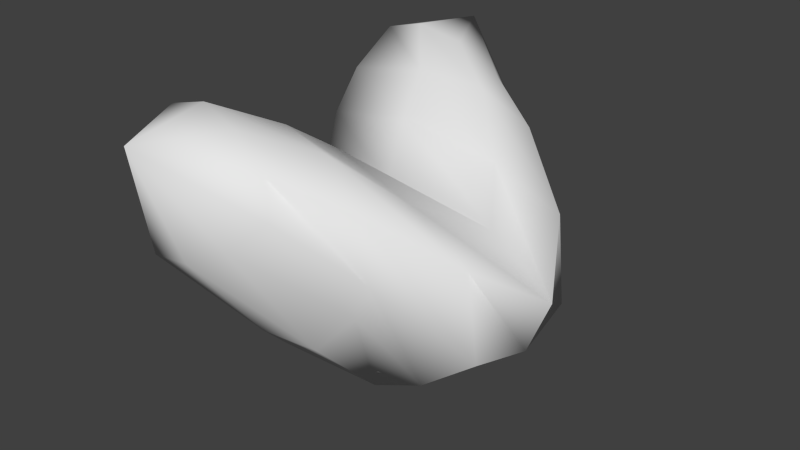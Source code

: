 # Source: test_fly.blend  (saved by Blender 2.75.0; exported with 4.5.12 LTS)
import bpy
from mathutils import Matrix  # noqa: F401  (used for matrix-valued properties, if any)

bpy.ops.wm.read_factory_settings(use_empty=True)
scene = bpy.context.scene
scene.name = 'Scene'

# ---- collections
col_collection_1 = bpy.data.collections.new('Collection 1'); scene.collection.children.link(col_collection_1)

# ---- world
world_world = bpy.data.worlds.new('World'); scene.world = world_world
world_world.color = (0.05088, 0.05088, 0.05088)
world_world.use_sun_shadow = False
world_world.sun_shadow_jitter_overblur = 0.0
world_world.cycles.sampling_method = 'MANUAL'
world_world.cycles.sample_map_resolution = 256

# ---- meshes
me_circle_001 = bpy.data.meshes.new('Circle.001')
me_circle_001.from_pydata([(-0.1237, 1.309e-07, -1.443), (-1.208, 1.919e-07, -1.769), (-3.217, 2.633e-07, -1.955), (-4.65, 1.876e-07, -1.16), (-4.323, 8.361e-08, -0.1064), (-3.455, 3.844e-08, 0.4094), (-1.836, -1.159e-07, 1.304), (0.3383, -1.257e-07, 1.047), (1.538, -3.473e-08, 0.1531), (1.104, 7.214e-08, -0.9079), (-0.09865, -1.215, -1.476), (-1.102, -1.215, -1.919), (-3.217, -1.215, -1.955), (-4.207, -1.215, -1.107), (-3.96, -1.215, -0.07098), (-4.108, -1.215, 1.6), (-2.171, -0.859, 2.066), (-0.4138, -1.078, 1.649), (0.8133, -1.262, 0.9985), (1.001, -1.215, -0.6112), (-0.5876, -2.205, 0.08548), (-1.193, -2.498, -0.6073), (-2.405, -2.498, -0.7198), (-3.843, -2.046, 0.8978), (-2.069, -3.463, 1.242), (-4.028, -1.712, 2.35), (-2.483, -1.674, 2.645), (-1.333, -1.931, 2.515), (-0.5014, -2.237, 1.89), (-0.3579, -2.205, 0.7519), (-2.783, -3.641, 0.8808), (-3.48, -3.668, 0.8216), (-3.951, -3.096, 1.874), (-4.004, -2.644, 2.917), (-3.267, -2.626, 3.115), (-2.439, -2.762, 2.9), (-1.685, -2.904, 2.39), (-1.453, -3.13, 1.797), (-3.189, -4.215, 2.916)], [], [(0, 9, 19, 10), (7, 6, 16, 17), (4, 3, 13, 14), (1, 0, 10, 11), (8, 7, 17, 18), (5, 4, 14, 15), (2, 1, 11, 12), (9, 8, 18, 19), (6, 5, 15, 16), (3, 2, 12, 13), (17, 16, 26, 27), (21, 20, 24, 30), (11, 10, 20, 21), (18, 17, 27, 28), (25, 23, 32, 33), (12, 11, 21, 22), (19, 18, 28, 29), (16, 15, 25, 26), (13, 12, 22, 23), (10, 19, 29, 20), (14, 13, 23), (15, 14, 23, 25), (28, 27, 35, 36), (22, 21, 30, 31), (29, 28, 36, 37), (26, 25, 33, 34), (23, 22, 31, 32), (20, 29, 37, 24), (27, 26, 34, 35), (30, 24, 38), (32, 31, 38), (33, 32, 38), (36, 35, 38), (31, 30, 38), (37, 36, 38), (34, 33, 38), (24, 37, 38), (35, 34, 38)])
me_circle_001.polygons.foreach_set('use_smooth', [True] * 38)
_uv = me_circle_001.uv_layers.new(name='UVMap')
_uv.uv.foreach_set('vector', [0.5331, 0.2295, 0.5923, 0.3457, 0.4883, 0.3841, 0.4452, 0.2899, 0.5158, 0.5949, 0.3694, 0.7504, 0.2785, 0.6943, 0.3825, 0.5856, 0.07527, 0.02634, 0.1728, 7.722e-05, 0.1809, 0.1074, 0.09734, 0.1396, 0.463, 0.145, 0.5331, 0.2295, 0.4452, 0.2899, 0.394, 0.2243, 0.5965, 0.4657, 0.5158, 0.5949, 0.3825, 0.5856, 0.449, 0.4959, 0.2668, 0.899, 0.2419, 0.9999, 0.1276, 0.9366, 0.1466, 0.7843, 0.313, 0.04245, 0.463, 0.145, 0.394, 0.2243, 0.2747, 0.1326, 0.5923, 0.3457, 0.5965, 0.4657, 0.449, 0.4959, 0.4883, 0.3841, 0.3694, 0.7504, 0.2668, 0.899, 0.1466, 0.7843, 0.2785, 0.6943, 0.1728, 7.722e-05, 0.313, 0.04245, 0.2747, 0.1326, 0.1809, 0.1074, 0.3825, 0.5856, 0.2785, 0.6943, 0.2094, 0.6509, 0.2641, 0.5858, 0.3113, 0.3288, 0.3457, 0.391, 0.1851, 0.4363, 0.1439, 0.3928, 0.394, 0.2243, 0.4452, 0.2899, 0.3457, 0.391, 0.3113, 0.3288, 0.449, 0.4959, 0.3825, 0.5856, 0.2641, 0.5858, 0.3114, 0.5236, 0.1213, 0.7207, 0.05542, 0.8288, 7.722e-05, 0.6948, 0.08619, 0.6588, 0.2747, 0.1326, 0.394, 0.2243, 0.3113, 0.3288, 0.2362, 0.274, 0.4883, 0.3841, 0.449, 0.4959, 0.3114, 0.5236, 0.3452, 0.4446, 0.2785, 0.6943, 0.1466, 0.7843, 0.1213, 0.7207, 0.2094, 0.6509, 0.1809, 0.1074, 0.2747, 0.1326, 0.2362, 0.274, 0.0453, 0.245, 0.4452, 0.2899, 0.4883, 0.3841, 0.3452, 0.4446, 0.3457, 0.391, 0.09734, 0.1396, 0.1809, 0.1074, 0.0453, 0.245, 0.1466, 0.7843, 0.1276, 0.9366, 0.05542, 0.8288, 0.1213, 0.7207, 0.3114, 0.5236, 0.2641, 0.5858, 0.1623, 0.5862, 0.2068, 0.5371, 0.2362, 0.274, 0.3113, 0.3288, 0.1439, 0.3928, 0.1013, 0.3673, 0.3452, 0.4446, 0.3114, 0.5236, 0.2068, 0.5371, 0.2223, 0.4896, 0.2094, 0.6509, 0.1213, 0.7207, 0.08619, 0.6588, 0.1231, 0.6281, 0.0453, 0.245, 0.2362, 0.274, 0.1013, 0.3673, 7.727e-05, 0.3759, 0.3457, 0.391, 0.3452, 0.4446, 0.2223, 0.4896, 0.1851, 0.4363, 0.2641, 0.5858, 0.2094, 0.6509, 0.1231, 0.6281, 0.1623, 0.5862, 0.1439, 0.3928, 0.1851, 0.4363, 0.03897, 0.5315, 7.727e-05, 0.3759, 0.1013, 0.3673, 0.03897, 0.5315, 0.08619, 0.6588, 7.722e-05, 0.6948, 0.03897, 0.5315, 0.2068, 0.5371, 0.1623, 0.5862, 0.03897, 0.5315, 0.1013, 0.3673, 0.1439, 0.3928, 0.03897, 0.5315, 0.2223, 0.4896, 0.2068, 0.5371, 0.03897, 0.5315, 0.1231, 0.6281, 0.08619, 0.6588, 0.03897, 0.5315, 0.1851, 0.4363, 0.2223, 0.4896, 0.03897, 0.5315, 0.1623, 0.5862, 0.1231, 0.6281, 0.03897, 0.5315])
me_circle_001.use_remesh_preserve_volume = False
me_circle_001.use_remesh_preserve_attributes = False
me_circle_001.use_mirror_vertex_groups = False
me_circle_001.update()
me_cube_000 = bpy.data.meshes.new('Cube.000')
me_cube_000.from_pydata([(-2.099, -1.118, 0.8191), (-2.1, -1.079, 0.892), (-2.754, -2.124, 1.336), (-2.755, -2.085, 1.409), (-1.11, -1.846, 1.214), (-1.111, -1.808, 1.287), (-1.765, -2.853, 1.731), (-1.766, -2.814, 1.804), (-3.599, -2.744, 1.723), (-3.599, -2.767, 1.68), (-3.269, -3.348, 2.043), (-3.269, -3.37, 2.0), (-1.064, -0.67, 0.6254), (-1.064, -0.6533, 0.6573), (-0.6316, -0.9724, 0.8301), (-0.6311, -0.989, 0.7982), (-0.6038, -0.181, 0.376), (-0.6042, -0.1643, 0.4079), (-0.1714, -0.4833, 0.5807), (-0.171, -0.5, 0.5487), (-1.737, -0.6151, 0.3175), (-1.746, -0.5886, 0.3687), (-2.477, -1.153, 0.4681), (-2.486, -1.127, 0.5194), (-1.337, -1.315, 0.7498), (-1.346, -1.289, 0.801), (-2.076, -1.854, 0.9004), (-2.085, -1.827, 0.9516), (-3.232, -1.392, 0.5133), (-3.227, -1.407, 0.4832), (-3.213, -1.868, 0.7634), (-3.207, -1.883, 0.7333), (-0.9377, -0.5332, 0.4324), (-0.9416, -0.5216, 0.4548), (-0.7663, -0.8281, 0.644), (-0.7625, -0.8397, 0.6216), (-0.4875, -0.3016, 0.3905), (-0.4913, -0.29, 0.4129), (-0.3161, -0.5965, 0.6021), (-0.3122, -0.6081, 0.5797)], [], [(1, 0, 2, 3), (6, 11, 9, 2), (7, 6, 4, 5), (5, 14, 13, 1), (0, 4, 6, 2), (5, 1, 3, 7), (8, 9, 11, 10), (3, 8, 10, 7), (2, 9, 8, 3), (7, 10, 11, 6), (12, 16, 19, 15), (4, 15, 14, 5), (1, 13, 12, 0), (0, 12, 15, 4), (18, 19, 16, 17), (15, 19, 18, 14), (14, 18, 17, 13), (13, 17, 16, 12), (21, 20, 22, 23), (26, 31, 29, 22), (27, 26, 24, 25), (25, 34, 33, 21), (20, 24, 26, 22), (25, 21, 23, 27), (28, 29, 31, 30), (23, 28, 30, 27), (22, 29, 28, 23), (27, 30, 31, 26), (32, 36, 39, 35), (24, 35, 34, 25), (21, 33, 32, 20), (20, 32, 35, 24), (38, 39, 36, 37), (35, 39, 38, 34), (34, 38, 37, 33), (33, 37, 36, 32)])
me_cube_000.polygons.foreach_set('use_smooth', [True] * 36)
me_cube_000.use_remesh_preserve_volume = False
me_cube_000.use_remesh_preserve_attributes = False
me_cube_000.use_mirror_vertex_groups = False
me_cube_000.update()
me_cube_003 = bpy.data.meshes.new('Cube.003')
me_cube_003.from_pydata([(-2.099, 1.118, 0.8191), (-2.1, 1.079, 0.892), (-2.754, 2.124, 1.336), (-2.755, 2.085, 1.409), (-1.11, 1.846, 1.214), (-1.111, 1.808, 1.287), (-1.765, 2.853, 1.731), (-1.766, 2.814, 1.804), (-3.599, 2.744, 1.723), (-3.599, 2.767, 1.68), (-3.269, 3.348, 2.043), (-3.269, 3.37, 2.0), (-1.064, 0.67, 0.6254), (-1.064, 0.6533, 0.6573), (-0.6316, 0.9724, 0.8301), (-0.6311, 0.989, 0.7982), (-0.6038, 0.181, 0.376), (-0.6042, 0.1643, 0.4079), (-0.1714, 0.4833, 0.5807), (-0.171, 0.5, 0.5487), (-1.737, 0.6151, 0.3175), (-1.746, 0.5886, 0.3687), (-2.477, 1.153, 0.4681), (-2.486, 1.127, 0.5194), (-1.337, 1.315, 0.7498), (-1.346, 1.289, 0.801), (-2.076, 1.854, 0.9004), (-2.085, 1.827, 0.9516), (-3.232, 1.392, 0.5133), (-3.227, 1.407, 0.4832), (-3.213, 1.868, 0.7634), (-3.207, 1.883, 0.7333), (-0.9377, 0.5332, 0.4324), (-0.9416, 0.5216, 0.4548), (-0.7663, 0.8281, 0.644), (-0.7625, 0.8397, 0.6216), (-0.4875, 0.3016, 0.3905), (-0.4913, 0.29, 0.4129), (-0.3161, 0.5965, 0.6021), (-0.3122, 0.6081, 0.5797)], [], [(1, 3, 2, 0), (6, 2, 9, 11), (7, 5, 4, 6), (5, 1, 13, 14), (0, 2, 6, 4), (5, 7, 3, 1), (8, 10, 11, 9), (3, 7, 10, 8), (2, 3, 8, 9), (7, 6, 11, 10), (12, 15, 19, 16), (4, 5, 14, 15), (1, 0, 12, 13), (0, 4, 15, 12), (18, 17, 16, 19), (15, 14, 18, 19), (14, 13, 17, 18), (13, 12, 16, 17), (21, 23, 22, 20), (26, 22, 29, 31), (27, 25, 24, 26), (25, 21, 33, 34), (20, 22, 26, 24), (25, 27, 23, 21), (28, 30, 31, 29), (23, 27, 30, 28), (22, 23, 28, 29), (27, 26, 31, 30), (32, 35, 39, 36), (24, 25, 34, 35), (21, 20, 32, 33), (20, 24, 35, 32), (38, 37, 36, 39), (35, 34, 38, 39), (34, 33, 37, 38), (33, 32, 36, 37)])
me_cube_003.polygons.foreach_set('use_smooth', [True] * 36)
me_cube_003.use_remesh_preserve_volume = False
me_cube_003.use_remesh_preserve_attributes = False
me_cube_003.use_mirror_vertex_groups = False
me_cube_003.update()
me_sphere_004 = bpy.data.meshes.new('Sphere.004')
me_sphere_004.from_pydata([(0.3429, -0.5712, -0.782), (0.4072, -0.6544, -0.8663), (0.4575, -0.7238, -0.7949), (0.4644, -0.7388, -0.6095), (0.4238, -0.6906, -0.4187), (0.3596, -0.6075, -0.3344), (0.3093, -0.5381, -0.4058), (0.3024, -0.5231, -0.5912), (0.6368, -0.519, -0.6532), (0.675, -0.6068, -0.749), (0.6623, -0.6874, -0.7051), (0.6061, -0.7136, -0.5474), (0.5395, -0.6701, -0.3681), (0.5013, -0.5823, -0.2723), (0.514, -0.5017, -0.3161), (0.5701, -0.4755, -0.4739), (0.8694, -0.562, -0.3448), (0.8869, -0.6459, -0.468), (0.8243, -0.7173, -0.4903), (0.7183, -0.7343, -0.3986), (0.631, -0.687, -0.2467), (0.6135, -0.603, -0.1235), (0.6761, -0.5316, -0.1012), (0.7821, -0.5146, -0.1929), (0.9518, -0.6836, 0.02531), (0.962, -0.7568, -0.1308), (0.8818, -0.8021, -0.2324), (0.7581, -0.793, -0.2201), (0.6634, -0.7348, -0.1011), (0.6532, -0.6617, 0.05495), (0.7335, -0.6164, 0.1566), (0.8572, -0.6255, 0.1443), (0.8527, -0.8375, 0.3158), (0.8717, -0.897, 0.1339), (0.8127, -0.9093, -0.03003), (0.7102, -0.8672, -0.08005), (0.6244, -0.7954, 0.01319), (0.6054, -0.7359, 0.1951), (0.6644, -0.7236, 0.359), (0.7668, -0.7657, 0.409), (0.6097, -0.9649, 0.4157), (0.6503, -1.013, 0.225), (0.6434, -0.998, 0.0396), (0.5931, -0.9286, -0.03185), (0.5288, -0.8455, 0.0525), (0.4883, -0.7973, 0.2433), (0.4952, -0.8123, 0.4287), (0.5455, -0.8817, 0.5001), (0.3159, -1.017, 0.2869), (0.3825, -1.061, 0.1076), (0.4387, -1.034, -0.05015), (0.4514, -0.9538, -0.09397), (0.4132, -0.866, 0.001824), (0.3465, -0.8225, 0.1811), (0.2904, -0.8487, 0.3389), (0.2777, -0.9293, 0.3827), (0.08329, -0.9741, -0.02142), (0.1706, -1.021, -0.1733), (0.2766, -1.004, -0.265), (0.3392, -0.9331, -0.2427), (0.3217, -0.8491, -0.1195), (0.2344, -0.8018, 0.03242), (0.1284, -0.8188, 0.1241), (0.06579, -0.8902, 0.1018), (0.0008361, -0.8525, -0.3915), (0.09549, -0.9106, -0.5106), (0.2192, -0.9197, -0.5229), (0.2994, -0.8744, -0.4212), (0.2893, -0.8013, -0.2651), (0.1946, -0.7431, -0.1461), (0.07092, -0.734, -0.1338), (-0.009342, -0.7793, -0.2355), (0.1, -0.6986, -0.682), (0.1859, -0.7704, -0.7753), (0.2883, -0.8125, -0.7253), (0.3473, -0.8002, -0.5613), (0.3283, -0.7407, -0.3794), (0.2424, -0.6689, -0.2862), (0.14, -0.6268, -0.3362), (0.08102, -0.6391, -0.5002), (0.76, -0.773, -0.3364), (1.57, -1.788, -2.463), (0.6497, -0.7274, -0.5445), (1.46, -1.742, -2.671), (0.4748, -0.7517, -0.6377), (1.285, -1.767, -2.764), (0.3376, -0.8318, -0.5613), (1.148, -1.847, -2.688), (0.3185, -0.9207, -0.3601), (1.129, -1.936, -2.486), (0.4288, -0.9663, -0.1519), (1.239, -1.981, -2.278), (0.6037, -0.942, -0.05877), (1.414, -1.957, -2.185), (0.7409, -0.8619, -0.1352), (1.551, -1.877, -2.261), (1.098, -1.303, -1.403), (1.021, -1.271, -1.548), (0.8995, -1.288, -1.613), (0.804, -1.344, -1.56), (0.7907, -1.406, -1.42), (0.8675, -1.437, -1.275), (0.9893, -1.421, -1.21), (1.085, -1.365, -1.263), (1.736, -1.997, -2.48), (1.953, -1.761, -7.968), (1.789, -1.876, -2.449), (2.006, -1.641, -7.937), (1.698, -1.766, -2.432), (1.915, -1.53, -7.921), (1.517, -1.729, -2.441), (1.734, -1.494, -7.929), (1.352, -1.789, -2.469), (1.569, -1.554, -7.958), (1.298, -1.909, -2.5), (1.516, -1.674, -7.989), (1.389, -2.02, -2.517), (1.606, -1.785, -8.005), (1.57, -2.056, -2.508), (1.787, -1.821, -7.997), (1.786, -1.847, -5.223), (1.823, -1.763, -5.201), (1.76, -1.686, -5.189), (1.634, -1.661, -5.195), (1.518, -1.703, -5.215), (1.481, -1.787, -5.237), (1.544, -1.864, -5.248), (1.671, -1.889, -5.242), (2.134, -1.748, -8.897), (2.098, -1.829, -8.918), (2.072, -1.672, -8.886), (1.949, -1.648, -8.892), (1.837, -1.688, -8.911), (1.801, -1.77, -8.932), (1.862, -1.845, -8.943), (1.985, -1.87, -8.937), (1.914, -1.437, -11.59), (1.886, -1.501, -11.61), (1.866, -1.378, -11.58), (1.769, -1.359, -11.58), (1.681, -1.391, -11.6), (1.653, -1.455, -11.62), (1.701, -1.513, -11.63), (1.798, -1.533, -11.62), (1.557, -1.497, -2.733), (1.601, -1.558, -2.903), (1.601, -1.64, -2.935), (1.559, -1.696, -2.81), (1.498, -1.692, -2.601), (1.454, -1.632, -2.431), (1.453, -1.55, -2.4), (1.496, -1.494, -2.525), (1.812, -1.572, -2.507), (1.833, -1.626, -2.697), (1.779, -1.692, -2.778), (1.682, -1.731, -2.701), (1.598, -1.721, -2.513), (1.577, -1.667, -2.323), (1.631, -1.601, -2.242), (1.729, -1.562, -2.319), (1.932, -1.74, -2.285), (1.943, -1.779, -2.495), (1.863, -1.809, -2.623), (1.74, -1.813, -2.594), (1.645, -1.788, -2.425), (1.635, -1.749, -2.215), (1.715, -1.719, -2.087), (1.838, -1.715, -2.116), (1.872, -1.939, -2.151), (1.888, -1.96, -2.372), (1.821, -1.947, -2.529), (1.711, -1.908, -2.529), (1.622, -1.866, -2.372), (1.606, -1.844, -2.151), (1.673, -1.857, -1.994), (1.783, -1.896, -1.994), (1.654, -2.091, -2.156), (1.689, -2.099, -2.377), (1.669, -2.054, -2.533), (1.606, -1.982, -2.532), (1.536, -1.926, -2.374), (1.501, -1.918, -2.153), (1.521, -1.963, -1.998), (1.585, -2.035, -1.999), (1.362, -2.14, -2.299), (1.423, -2.143, -2.508), (1.465, -2.088, -2.633), (1.464, -2.005, -2.601), (1.421, -1.945, -2.431), (1.36, -1.941, -2.222), (1.317, -1.997, -2.097), (1.318, -2.079, -2.129), (1.107, -2.065, -2.525), (1.19, -2.076, -2.713), (1.287, -2.036, -2.79), (1.341, -1.97, -2.71), (1.321, -1.916, -2.52), (1.237, -1.906, -2.331), (1.14, -1.945, -2.255), (1.086, -2.012, -2.335), (0.9861, -1.897, -2.747), (1.08, -1.922, -2.916), (1.204, -1.918, -2.945), (1.283, -1.888, -2.817), (1.273, -1.849, -2.607), (1.179, -1.824, -2.438), (1.056, -1.828, -2.41), (0.9759, -1.858, -2.538), (1.046, -1.698, -2.882), (1.135, -1.741, -3.038), (1.246, -1.78, -3.038), (1.312, -1.793, -2.882), (1.297, -1.771, -2.66), (1.208, -1.729, -2.503), (1.098, -1.69, -2.503), (1.031, -1.677, -2.66), (1.264, -1.546, -2.876), (1.334, -1.602, -3.033), (1.397, -1.674, -3.035), (1.418, -1.719, -2.879), (1.383, -1.711, -2.658), (1.313, -1.655, -2.5), (1.25, -1.583, -2.499), (1.23, -1.538, -2.655), (2.252, -1.623, -0.2496), (2.327, -1.692, -0.37), (2.335, -1.775, -0.3719), (2.27, -1.824, -0.2542), (2.171, -1.809, -0.08578), (2.095, -1.74, 0.03467), (2.087, -1.657, 0.03659), (2.152, -1.608, -0.08114), (2.451, -1.674, 0.1028), (2.509, -1.738, -0.04899), (2.474, -1.81, -0.1265), (2.366, -1.848, -0.08429), (2.249, -1.829, 0.05284), (2.191, -1.765, 0.2046), (2.226, -1.692, 0.2821), (2.334, -1.655, 0.2399), (2.523, -1.822, 0.4236), (2.575, -1.874, 0.2434), (2.524, -1.914, 0.0971), (2.401, -1.92, 0.07047), (2.278, -1.888, 0.1791), (2.226, -1.836, 0.3593), (2.277, -1.796, 0.5056), (2.4, -1.79, 0.5323), (2.441, -2.012, 0.5905), (2.5, -2.047, 0.3954), (2.467, -2.046, 0.2134), (2.361, -2.011, 0.1509), (2.245, -1.962, 0.2447), (2.186, -1.928, 0.4398), (2.219, -1.928, 0.6219), (2.325, -1.963, 0.6843), (2.235, -2.171, 0.5397), (2.312, -2.191, 0.3491), (2.323, -2.157, 0.1779), (2.262, -2.088, 0.1264), (2.164, -2.025, 0.2247), (2.087, -2.004, 0.4153), (2.076, -2.039, 0.5865), (2.137, -2.108, 0.638), (1.985, -2.237, 0.2905), (2.084, -2.252, 0.1221), (2.149, -2.203, 0.004322), (2.141, -2.12, 0.006243), (2.066, -2.051, 0.1267), (1.966, -2.037, 0.2951), (1.901, -2.085, 0.4128), (1.909, -2.168, 0.4109), (1.785, -2.186, -0.06184), (1.902, -2.205, -0.199), (2.01, -2.168, -0.2411), (2.045, -2.095, -0.1637), (1.987, -2.031, -0.01192), (1.87, -2.012, 0.1252), (1.763, -2.05, 0.1674), (1.727, -2.122, 0.0899), (1.713, -2.038, -0.3827), (1.837, -2.07, -0.4913), (1.96, -2.064, -0.4647), (2.01, -2.024, -0.3184), (1.959, -1.972, -0.1382), (1.835, -1.94, -0.02955), (1.712, -1.946, -0.05619), (1.662, -1.986, -0.2025), (1.796, -1.848, -0.5496), (1.912, -1.897, -0.6434), (2.017, -1.932, -0.581), (2.05, -1.932, -0.3989), (1.991, -1.898, -0.2038), (1.875, -1.849, -0.11), (1.77, -1.814, -0.1725), (1.737, -1.813, -0.3545), (2.001, -1.689, -0.4987), (2.099, -1.752, -0.5971), (2.161, -1.821, -0.5455), (2.149, -1.856, -0.3744), (2.072, -1.835, -0.1838), (1.974, -1.772, -0.0855), (1.913, -1.703, -0.137), (1.924, -1.669, -0.3082), (2.228, -2.074, 0.2909), (3.144, -2.404, -5.004), (2.275, -1.952, 0.2708), (3.192, -2.282, -5.024), (2.184, -1.846, 0.2006), (3.1, -2.176, -5.094), (2.007, -1.818, 0.1215), (2.923, -2.148, -5.173), (1.849, -1.884, 0.07984), (2.765, -2.214, -5.215), (1.801, -2.006, 0.1), (2.718, -2.336, -5.195), (1.893, -2.112, 0.1702), (2.809, -2.442, -5.125), (2.069, -2.14, 0.2492), (2.986, -2.47, -5.045), (2.628, -2.21, -2.388), (2.661, -2.125, -2.403), (2.598, -2.051, -2.451), (2.475, -2.032, -2.506), (2.364, -2.078, -2.535), (2.331, -2.163, -2.521), (2.395, -2.237, -2.473), (2.518, -2.256, -2.417), (3.441, -2.48, -5.844), (3.408, -2.563, -5.831), (3.379, -2.408, -5.892), (3.259, -2.389, -5.946), (3.151, -2.434, -5.974), (3.119, -2.517, -5.96), (3.181, -2.589, -5.913), (3.301, -2.608, -5.859), (3.569, -2.463, -8.64), (3.544, -2.528, -8.629), (3.52, -2.407, -8.677), (3.426, -2.392, -8.719), (3.342, -2.427, -8.741), (3.317, -2.492, -8.73), (3.365, -2.548, -8.693), (3.459, -2.563, -8.651), (1.012, -0.7838, 1.411), (2.213, -1.893, 0.1101), (0.9474, -0.7553, 1.149), (2.149, -1.864, -0.1511), (0.7991, -0.791, 0.9917), (2.0, -1.9, -0.3089), (0.6537, -0.87, 1.03), (1.855, -1.979, -0.271), (0.5965, -0.946, 1.241), (1.798, -2.055, -0.05951), (0.6609, -0.9745, 1.502), (1.862, -2.083, 0.2017), (0.8092, -0.9388, 1.66), (2.011, -2.048, 0.3595), (0.9546, -0.8598, 1.622), (2.156, -1.969, 0.3216), (1.549, -1.363, 0.7346), (1.505, -1.343, 0.5528), (1.401, -1.368, 0.4429), (1.3, -1.423, 0.4693), (1.26, -1.476, 0.6165), (1.305, -1.496, 0.7984), (1.408, -1.471, 0.9083), (1.51, -1.416, 0.8819), (0.7003, -0.6259, 0.7354), (0.779, -0.7112, 0.7127), (0.8134, -0.7737, 0.8261), (0.7835, -0.7768, 1.009), (0.7067, -0.7186, 1.155), (0.628, -0.6333, 1.178), (0.5936, -0.5708, 1.064), (0.6235, -0.5678, 0.881), (0.9549, -0.5565, 0.9706), (1.011, -0.648, 0.927), (0.9908, -0.7254, 0.99), (0.9062, -0.7433, 1.123), (0.8068, -0.6913, 1.247), (0.7508, -0.5998, 1.291), (0.7709, -0.5225, 1.228), (0.8555, -0.5045, 1.095), (1.116, -0.572, 1.38), (1.158, -0.6621, 1.3), (1.103, -0.7362, 1.275), (0.9841, -0.7508, 1.32), (0.8703, -0.6974, 1.408), (0.8286, -0.6073, 1.488), (0.8833, -0.5333, 1.513), (1.002, -0.5186, 1.468), (1.123, -0.6665, 1.807), (1.164, -0.7482, 1.689), (1.108, -0.802, 1.573), (0.9872, -0.7963, 1.526), (0.8729, -0.7346, 1.577), (0.8317, -0.6529, 1.695), (0.8879, -0.5991, 1.811), (1.008, -0.6047, 1.858), (0.9719, -0.8038, 2.089), (1.026, -0.8733, 1.946), (1.003, -0.8977, 1.769), (0.9145, -0.8626, 1.662), (0.8136, -0.7886, 1.688), (0.759, -0.7191, 1.831), (0.7828, -0.6948, 2.007), (0.871, -0.7299, 2.115), (0.7214, -0.9316, 2.118), (0.7982, -0.9898, 1.973), (0.8281, -0.9867, 1.79), (0.7936, -0.9242, 1.676), (0.715, -0.8389, 1.699), (0.6382, -0.7808, 1.844), (0.6083, -0.7838, 2.028), (0.6427, -0.8463, 2.141), (0.4668, -1.001, 1.883), (0.5662, -1.053, 1.759), (0.6508, -1.035, 1.626), (0.6709, -0.9577, 1.563), (0.6148, -0.8662, 1.606), (0.5154, -0.8142, 1.731), (0.4309, -0.8322, 1.864), (0.4108, -0.9096, 1.927), (0.3055, -0.9855, 1.474), (0.4192, -1.039, 1.385), (0.5384, -1.024, 1.341), (0.5931, -0.9502, 1.365), (0.5514, -0.8601, 1.445), (0.4376, -0.8068, 1.534), (0.3185, -0.8214, 1.579), (0.2638, -0.8954, 1.554), (0.299, -0.8911, 1.046), (0.4133, -0.9528, 0.9961), (0.5338, -0.9585, 1.043), (0.5899, -0.9047, 1.159), (0.5488, -0.823, 1.277), (0.4345, -0.7612, 1.328), (0.314, -0.7556, 1.281), (0.2579, -0.8094, 1.164), (0.4498, -0.7537, 0.7644), (0.5507, -0.8277, 0.7391), (0.6389, -0.8628, 0.8463), (0.6627, -0.8384, 1.023), (0.6081, -0.7689, 1.166), (0.5072, -0.6949, 1.192), (0.4191, -0.6599, 1.084), (0.3953, -0.6842, 0.9074), (2.531, -1.78, 5.152), (3.991, -2.182, 2.785), (2.508, -1.669, 5.022), (3.967, -2.07, 2.655), (2.391, -1.625, 4.819), (3.851, -2.026, 2.452), (2.251, -1.674, 4.663), (3.71, -2.075, 2.296), (2.168, -1.787, 4.646), (3.628, -2.189, 2.278), (2.192, -1.899, 4.776), (3.652, -2.3, 2.409), (2.308, -1.942, 4.979), (3.768, -2.344, 2.611), (2.449, -1.893, 5.135), (3.908, -2.295, 2.767), (3.206, -1.982, 3.892), (3.189, -1.904, 3.801), (3.109, -1.874, 3.66), (3.011, -1.908, 3.551), (2.953, -1.987, 3.539), (2.97, -2.064, 3.63), (3.051, -2.095, 3.771), (3.149, -2.061, 3.879), (4.35, -2.209, 2.503), (4.367, -2.285, 2.591), (4.272, -2.18, 2.365), (4.176, -2.213, 2.259), (4.12, -2.29, 2.247), (4.136, -2.365, 2.336), (4.215, -2.395, 2.473), (4.311, -2.362, 2.579), (4.752, -2.4, 0.8804), (4.764, -2.459, 0.9498), (4.69, -2.377, 0.7727), (4.615, -2.403, 0.6899), (4.572, -2.463, 0.6804), (4.584, -2.522, 0.7498), (4.646, -2.546, 0.8574), (4.721, -2.52, 0.9403), (2.471, -1.489, 4.761), (2.569, -1.563, 4.713), (2.577, -1.645, 4.747), (2.49, -1.687, 4.842), (2.359, -1.665, 4.943), (2.261, -1.591, 4.991), (2.253, -1.51, 4.957), (2.34, -1.467, 4.862), (2.581, -1.507, 5.207), (2.67, -1.579, 5.12), (2.654, -1.657, 5.058), (2.543, -1.695, 5.057), (2.403, -1.672, 5.119), (2.314, -1.6, 5.206), (2.33, -1.522, 5.268), (2.44, -1.483, 5.269), (2.579, -1.629, 5.598), (2.667, -1.69, 5.476), (2.652, -1.742, 5.33), (2.542, -1.754, 5.246), (2.402, -1.72, 5.273), (2.313, -1.659, 5.395), (2.328, -1.607, 5.541), (2.438, -1.594, 5.625), (2.465, -1.807, 5.784), (2.563, -1.852, 5.645), (2.573, -1.866, 5.46), (2.487, -1.84, 5.336), (2.357, -1.79, 5.346), (2.258, -1.745, 5.485), (2.249, -1.731, 5.67), (2.334, -1.757, 5.794), (2.283, -1.975, 5.694), (2.398, -2.005, 5.564), (2.446, -1.983, 5.397), (2.4, -1.921, 5.292), (2.285, -1.856, 5.311), (2.17, -1.826, 5.441), (2.122, -1.848, 5.608), (2.169, -1.91, 5.713), (2.102, -2.068, 5.363), (2.233, -2.09, 5.262), (2.321, -2.048, 5.166), (2.313, -1.966, 5.133), (2.214, -1.893, 5.18), (2.083, -1.871, 5.281), (1.996, -1.913, 5.377), (2.004, -1.995, 5.411), (1.993, -2.05, 4.917), (2.133, -2.074, 4.855), (2.244, -2.035, 4.855), (2.26, -1.957, 4.917), (2.171, -1.886, 5.005), (2.03, -1.862, 5.066), (1.92, -1.9, 5.066), (1.904, -1.978, 5.004), (1.995, -1.929, 4.526), (2.136, -1.963, 4.499), (2.246, -1.951, 4.583), (2.261, -1.899, 4.729), (2.172, -1.838, 4.851), (2.031, -1.803, 4.878), (1.921, -1.816, 4.794), (1.906, -1.868, 4.648), (2.109, -1.75, 4.34), (2.239, -1.8, 4.329), (2.325, -1.826, 4.453), (2.316, -1.813, 4.639), (2.217, -1.767, 4.778), (2.086, -1.717, 4.788), (2.001, -1.691, 4.664), (2.01, -1.705, 4.478), (2.291, -1.582, 4.429), (2.405, -1.647, 4.411), (2.452, -1.709, 4.516), (2.403, -1.732, 4.682), (2.288, -1.701, 4.813), (2.174, -1.636, 4.831), (2.127, -1.574, 4.726), (2.176, -1.552, 4.56), (1.143, -0.6727, 3.129), (1.198, -0.7434, 3.269), (1.16, -0.7804, 3.428), (1.052, -0.762, 3.513), (0.9372, -0.699, 3.474), (0.8829, -0.6283, 3.334), (0.9207, -0.5913, 3.175), (1.029, -0.6097, 3.09), (1.217, -0.5392, 3.482), (1.264, -0.6217, 3.591), (1.211, -0.6874, 3.674), (1.087, -0.6976, 3.684), (0.9661, -0.6465, 3.613), (0.9182, -0.5639, 3.505), (0.9718, -0.4983, 3.421), (1.095, -0.488, 3.412), (1.132, -0.4732, 3.918), (1.187, -0.5617, 3.988), (1.152, -0.6414, 3.978), (1.047, -0.6658, 3.894), (0.9328, -0.6205, 3.785), (0.8775, -0.5321, 3.715), (0.9129, -0.4523, 3.725), (1.018, -0.428, 3.809), (0.9222, -0.5, 4.27), (0.9962, -0.5861, 4.309), (1.006, -0.6601, 4.223), (0.9453, -0.6787, 4.064), (0.8502, -0.6311, 3.923), (0.7762, -0.545, 3.885), (0.7666, -0.471, 3.97), (0.8271, -0.4524, 4.13), (0.6669, -0.6093, 4.403), (0.7636, -0.6857, 4.43), (0.8279, -0.7362, 4.316), (0.8222, -0.7314, 4.128), (0.7498, -0.6741, 3.976), (0.6531, -0.5977, 3.949), (0.5888, -0.5471, 4.063), (0.5945, -0.552, 4.251), (0.4638, -0.7594, 4.268), (0.5785, -0.8224, 4.307), (0.6864, -0.8408, 4.222), (0.7243, -0.8038, 4.062), (0.6699, -0.7331, 3.922), (0.5552, -0.6701, 3.883), (0.4473, -0.6517, 3.968), (0.4095, -0.6887, 4.128), (0.3905, -0.8929, 3.915), (0.5118, -0.944, 3.985), (0.6354, -0.9338, 3.976), (0.6889, -0.8682, 3.892), (0.6411, -0.7856, 3.783), (0.5198, -0.7345, 3.713), (0.3962, -0.7447, 3.722), (0.3427, -0.8103, 3.806), (0.475, -0.9588, 3.479), (0.5887, -1.004, 3.588), (0.6942, -0.9797, 3.672), (0.7297, -0.9, 3.682), (0.6743, -0.8116, 3.612), (0.5606, -0.7663, 3.503), (0.4551, -0.7906, 3.419), (0.4196, -0.8704, 3.409), (0.685, -0.932, 3.127), (0.7801, -0.9797, 3.267), (0.8405, -0.9611, 3.427), (0.8309, -0.8871, 3.512), (0.7569, -0.801, 3.474), (0.6618, -0.7533, 3.333), (0.6014, -0.772, 3.174), (0.611, -0.846, 3.088), (0.9403, -0.8227, 2.993), (1.013, -0.8801, 3.146), (1.018, -0.8849, 3.334), (0.954, -0.8343, 3.448), (0.8573, -0.758, 3.421), (0.7849, -0.7006, 3.269), (0.7792, -0.6958, 3.081), (0.8436, -0.7464, 2.967), (1.019, -0.6797, 4.007), (2.326, -1.713, 5.391), (1.102, -0.699, 3.753), (2.408, -1.732, 5.137), (1.069, -0.7753, 3.531), (2.376, -1.809, 4.915), (0.9408, -0.8639, 3.469), (2.248, -1.897, 4.853), (0.7914, -0.9129, 3.605), (2.098, -1.946, 4.989), (0.7086, -0.8935, 3.858), (2.016, -1.927, 5.242), (0.7408, -0.8172, 4.081), (2.048, -1.851, 5.465), (0.8693, -0.7287, 4.143), (2.176, -1.762, 5.526), (1.638, -1.232, 4.638), (1.695, -1.245, 4.461), (1.673, -1.298, 4.306), (1.583, -1.36, 4.263), (1.479, -1.394, 4.358), (1.422, -1.381, 4.534), (1.444, -1.328, 4.689), (1.534, -1.266, 4.732), (-0.1979, 0.0002632, -0.9169), (-0.559, 0.0002633, -1.457), (-0.7426, 0.0002633, -2.683), (-0.7367, 0.0002634, -4.171), (-0.5464, 0.0002635, -5.632), (-0.2006, 0.0002635, -6.841), (0.2479, 0.0002636, -7.617), (0.2544, 0.0002632, -0.6777), (0.7292, 0.0002632, -0.7754), (1.154, 0.0002633, -1.195), (1.496, 0.0002633, -2.341), (1.686, 0.0002634, -3.802), (1.692, 0.0002635, -5.29), (1.512, 0.0002635, -6.58), (1.175, 0.0002636, -7.475), (0.731, 0.0002636, -7.839), (0.5934, -0.2678, -0.7962), (0.9032, -0.4721, -1.234), (1.168, -0.6086, -2.391), (1.331, -0.6566, -3.856), (1.364, -0.6086, -5.34), (1.262, -0.4721, -6.618), (1.039, -0.2678, -7.496), (0.2656, -0.3676, -0.8462), (0.2976, -0.6566, -1.326), (0.3765, -0.8496, -2.512), (0.4746, -0.9174, -3.986), (0.5727, -0.8496, -5.461), (0.6559, -0.6566, -6.711), (0.7115, -0.3676, -7.546), (-0.06215, -0.2678, -0.8962), (-0.3081, -0.4721, -1.418), (-0.4148, -0.6086, -2.633), (-0.3819, -0.6566, -4.117), (-0.2186, -0.6086, -5.582), (0.05024, -0.4721, -6.803), (0.3837, -0.2678, -7.596), (-0.3827, 0.0, 0.9239), (-0.7071, 0.0, 0.7071), (-0.9239, 0.0, 0.3827), (-1.0, 0.0, -4.371e-08), (-0.9239, 0.0, -0.3827), (-0.7071, 0.0, -0.7071), (-0.3827, 0.0, -0.9239), (-2.578e-07, -1.068e-07, 1.0), (0.3827, 1.244e-08, 0.9239), (0.7071, 1.244e-08, 0.7071), (0.9239, 4.224e-08, 0.3827), (1.0, 1.244e-08, -4.371e-08), (0.9239, 4.224e-08, -0.3827), (0.7071, 1.244e-08, -0.7071), (0.3827, 1.244e-08, -0.9239), (-1.51e-07, 0.0, -1.0), (0.2706, -0.2706, 0.9239), (0.5, -0.5, 0.7071), (0.6533, -0.6533, 0.3827), (0.7071, -0.7071, -4.371e-08), (0.6533, -0.6533, -0.3827), (0.5, -0.5, -0.7071), (0.2706, -0.2706, -0.9239), (-1.634e-07, -0.3827, 0.9239), (-1.634e-07, -0.7071, 0.7071), (-1.038e-07, -0.9239, 0.3827), (-1.634e-07, -1.0, -4.371e-08), (-1.038e-07, -0.9239, -0.3827), (-1.634e-07, -0.7071, -0.7071), (-1.634e-07, -0.3827, -0.9239), (-0.2706, -0.2706, 0.9239), (-0.5, -0.5, 0.7071), (-0.6533, -0.6533, 0.3827), (-0.7071, -0.7071, -4.371e-08), (-0.6533, -0.6533, -0.3827), (-0.5, -0.5, -0.7071), (-0.2706, -0.2706, -0.9239), (-0.2623, -9.645e-08, 2.975), (-0.6806, -1.055e-07, 2.828), (-0.9869, -1.141e-07, 2.516), (-1.134, -1.209e-07, 2.087), (-1.101, -1.25e-07, 1.606), (-0.8914, -1.255e-07, 1.146), (-0.5378, -1.226e-07, 0.7771), (0.2043, -2.028e-07, 2.935), (0.6483, -6.895e-08, 2.714), (1.002, -6.601e-08, 2.345), (1.211, -3.464e-08, 1.885), (1.245, -7.061e-08, 1.404), (1.097, -4.548e-08, 0.9745), (0.7911, -8.604e-08, 0.6626), (0.3728, -9.511e-08, 0.5155), (-0.09382, -1.166e-07, 0.5558), (0.5149, -0.2901, 2.752), (0.7555, -0.5361, 2.416), (0.8895, -0.7004, 1.978), (0.8965, -0.7581, 1.504), (0.7754, -0.7004, 1.067), (0.5447, -0.5361, 0.7334), (0.2395, -0.2901, 0.5538), (0.193, -0.4103, 2.845), (0.1607, -0.7581, 2.587), (0.1123, -0.9905, 2.201), (0.05526, -1.072, 1.745), (-0.00179, -0.9905, 1.29), (-0.05015, -0.7581, 0.9042), (-0.08247, -0.4103, 0.6463), (-0.129, -0.2901, 2.937), (-0.4342, -0.5361, 2.758), (-0.6649, -0.7004, 2.424), (-0.786, -0.7581, 1.987), (-0.779, -0.7004, 1.513), (-0.645, -0.5361, 1.075), (-0.4044, -0.2901, 0.7388), (0.1666, -1.644e-07, 4.651), (-0.229, -1.788e-07, 4.602), (-0.5369, -1.929e-07, 4.379), (-0.7102, -2.046e-07, 4.017), (-0.7225, -2.121e-07, 3.57), (-0.572, -2.142e-07, 3.107), (-0.2816, -2.106e-07, 2.697), (0.5896, -2.432e-07, 4.519), (0.9758, -1.326e-07, 4.225), (1.266, -1.291e-07, 3.816), (1.417, -1.057e-07, 3.352), (1.404, -1.387e-07, 2.905), (1.231, -1.249e-07, 2.543), (0.9232, -1.645e-07, 2.321), (0.5276, -1.789e-07, 2.272), (0.1046, -2.02e-07, 2.404), (0.8573, -0.2314, 4.288), (1.047, -0.4276, 3.931), (1.131, -0.5586, 3.503), (1.095, -0.6047, 3.068), (0.945, -0.5586, 2.693), (0.7043, -0.4276, 2.436), (0.4091, -0.2314, 2.334), (0.5712, -0.3272, 4.438), (0.5186, -0.6047, 4.209), (0.4399, -0.79, 3.866), (0.3471, -0.8551, 3.461), (0.2543, -0.79, 3.057), (0.1756, -0.6047, 2.714), (0.123, -0.3272, 2.484), (0.2851, -0.2314, 4.588), (-0.01006, -0.4276, 4.487), (-0.2508, -0.5586, 4.229), (-0.4005, -0.6047, 3.854), (-0.4364, -0.5586, 3.42), (-0.353, -0.4276, 2.992), (-0.1631, -0.2314, 2.635), (2.384, 0.0008232, 6.273), (0.9438, 0.0008232, 7.596), (1.754, -1.337, 7.16), (0.09773, 0.0008234, 5.03), (0.5004, 0.0008235, 4.031), (1.272, 0.0008235, 3.952), (0.6848, -1.048, 4.491), (2.204, -0.7431, 6.439), (1.709, 0.0008234, 4.701), (2.6, 0.0007755, 8.097), (0.3349, 0.0008233, 5.963), (1.124, -0.7431, 7.431), (1.913, 0.0007755, 8.728), (1.022, -1.156, 5.332), (2.26, -0.8573, 8.423), (0.9202, 0.0008235, 3.802), (0.1728, 0.0008234, 4.489), (0.5465, -0.945, 4.146), (0.2445, -0.7819, 4.895), (1.125, -0.7819, 4.086), (2.506, -0.7008, 7.669), (1.537, -0.8627, 4.859), (1.705, -0.7008, 8.404), (0.5066, -0.8627, 5.805), (0.8789, -0.7554, 3.963), (0.2858, -0.7554, 4.507), (2.49, -0.4216, 8.995), (2.427, -0.307, 8.569), (2.269, -0.307, 8.714)], [], [(0, 8, 9, 1), (1, 9, 10, 2), (2, 10, 11, 3), (3, 11, 12, 4), (4, 12, 13, 5), (5, 13, 14, 6), (6, 14, 15, 7), (0, 7, 15, 8), (8, 16, 17, 9), (9, 17, 18, 10), (10, 18, 19, 11), (11, 19, 20, 12), (12, 20, 21, 13), (13, 21, 22, 14), (14, 22, 23, 15), (15, 23, 16, 8), (16, 24, 25, 17), (17, 25, 26, 18), (18, 26, 27, 19), (19, 27, 28, 20), (20, 28, 29, 21), (21, 29, 30, 22), (22, 30, 31, 23), (23, 31, 24, 16), (24, 32, 33, 25), (25, 33, 34, 26), (26, 34, 35, 27), (27, 35, 36, 28), (28, 36, 37, 29), (29, 37, 38, 30), (30, 38, 39, 31), (31, 39, 32, 24), (32, 40, 41, 33), (33, 41, 42, 34), (34, 42, 43, 35), (35, 43, 44, 36), (36, 44, 45, 37), (37, 45, 46, 38), (38, 46, 47, 39), (39, 47, 40, 32), (40, 48, 49, 41), (41, 49, 50, 42), (42, 50, 51, 43), (43, 51, 52, 44), (44, 52, 53, 45), (45, 53, 54, 46), (46, 54, 55, 47), (47, 55, 48, 40), (48, 56, 57, 49), (49, 57, 58, 50), (50, 58, 59, 51), (51, 59, 60, 52), (52, 60, 61, 53), (53, 61, 62, 54), (54, 62, 63, 55), (55, 63, 56, 48), (56, 64, 65, 57), (57, 65, 66, 58), (58, 66, 67, 59), (59, 67, 68, 60), (60, 68, 69, 61), (61, 69, 70, 62), (62, 70, 71, 63), (63, 71, 64, 56), (64, 72, 73, 65), (65, 73, 74, 66), (66, 74, 75, 67), (67, 75, 76, 68), (68, 76, 77, 69), (69, 77, 78, 70), (70, 78, 79, 71), (71, 79, 72, 64), (72, 0, 1, 73), (73, 1, 2, 74), (74, 2, 3, 75), (75, 3, 4, 76), (76, 4, 5, 77), (77, 5, 6, 78), (78, 6, 7, 79), (79, 7, 0, 72), (96, 81, 83, 97), (97, 83, 85, 98), (98, 85, 87, 99), (99, 87, 89, 100), (100, 89, 91, 101), (101, 91, 93, 102), (83, 81, 95, 93, 91, 89, 87, 85), (103, 95, 81, 96), (102, 93, 95, 103), (80, 82, 84, 86, 88, 90, 92, 94), (92, 102, 103, 94), (94, 103, 96, 80), (90, 101, 102, 92), (88, 100, 101, 90), (86, 99, 100, 88), (84, 98, 99, 86), (82, 97, 98, 84), (80, 96, 97, 82), (120, 105, 107, 121), (121, 107, 109, 122), (122, 109, 111, 123), (123, 111, 113, 124), (124, 113, 115, 125), (125, 115, 117, 126), (111, 109, 130, 131), (127, 119, 105, 120), (126, 117, 119, 127), (104, 106, 108, 110, 112, 114, 116, 118), (116, 126, 127, 118), (118, 127, 120, 104), (114, 125, 126, 116), (112, 124, 125, 114), (110, 123, 124, 112), (108, 122, 123, 110), (106, 121, 122, 108), (104, 120, 121, 106), (132, 131, 139, 140), (117, 115, 133, 134), (113, 111, 131, 132), (119, 117, 134, 135), (109, 107, 128, 130), (115, 113, 132, 133), (105, 119, 135, 129), (107, 105, 129, 128), (136, 137, 143, 142, 141, 140, 139, 138), (130, 128, 136, 138), (135, 134, 142, 143), (133, 132, 140, 141), (131, 130, 138, 139), (128, 129, 137, 136), (129, 135, 143, 137), (134, 133, 141, 142), (144, 152, 153, 145), (145, 153, 154, 146), (146, 154, 155, 147), (147, 155, 156, 148), (148, 156, 157, 149), (149, 157, 158, 150), (150, 158, 159, 151), (144, 151, 159, 152), (152, 160, 161, 153), (153, 161, 162, 154), (154, 162, 163, 155), (155, 163, 164, 156), (156, 164, 165, 157), (157, 165, 166, 158), (158, 166, 167, 159), (159, 167, 160, 152), (160, 168, 169, 161), (161, 169, 170, 162), (162, 170, 171, 163), (163, 171, 172, 164), (164, 172, 173, 165), (165, 173, 174, 166), (166, 174, 175, 167), (167, 175, 168, 160), (168, 176, 177, 169), (169, 177, 178, 170), (170, 178, 179, 171), (171, 179, 180, 172), (172, 180, 181, 173), (173, 181, 182, 174), (174, 182, 183, 175), (175, 183, 176, 168), (176, 184, 185, 177), (177, 185, 186, 178), (178, 186, 187, 179), (179, 187, 188, 180), (180, 188, 189, 181), (181, 189, 190, 182), (182, 190, 191, 183), (183, 191, 184, 176), (184, 192, 193, 185), (185, 193, 194, 186), (186, 194, 195, 187), (187, 195, 196, 188), (188, 196, 197, 189), (189, 197, 198, 190), (190, 198, 199, 191), (191, 199, 192, 184), (192, 200, 201, 193), (193, 201, 202, 194), (194, 202, 203, 195), (195, 203, 204, 196), (196, 204, 205, 197), (197, 205, 206, 198), (198, 206, 207, 199), (199, 207, 200, 192), (200, 208, 209, 201), (201, 209, 210, 202), (202, 210, 211, 203), (203, 211, 212, 204), (204, 212, 213, 205), (205, 213, 214, 206), (206, 214, 215, 207), (207, 215, 208, 200), (208, 216, 217, 209), (209, 217, 218, 210), (210, 218, 219, 211), (211, 219, 220, 212), (212, 220, 221, 213), (213, 221, 222, 214), (214, 222, 223, 215), (215, 223, 216, 208), (216, 144, 145, 217), (217, 145, 146, 218), (218, 146, 147, 219), (219, 147, 148, 220), (220, 148, 149, 221), (221, 149, 150, 222), (222, 150, 151, 223), (223, 151, 144, 216), (224, 232, 233, 225), (225, 233, 234, 226), (226, 234, 235, 227), (227, 235, 236, 228), (228, 236, 237, 229), (229, 237, 238, 230), (230, 238, 239, 231), (224, 231, 239, 232), (232, 240, 241, 233), (233, 241, 242, 234), (234, 242, 243, 235), (235, 243, 244, 236), (236, 244, 245, 237), (237, 245, 246, 238), (238, 246, 247, 239), (239, 247, 240, 232), (240, 248, 249, 241), (241, 249, 250, 242), (242, 250, 251, 243), (243, 251, 252, 244), (244, 252, 253, 245), (245, 253, 254, 246), (246, 254, 255, 247), (247, 255, 248, 240), (248, 256, 257, 249), (249, 257, 258, 250), (250, 258, 259, 251), (251, 259, 260, 252), (252, 260, 261, 253), (253, 261, 262, 254), (254, 262, 263, 255), (255, 263, 256, 248), (256, 264, 265, 257), (257, 265, 266, 258), (258, 266, 267, 259), (259, 267, 268, 260), (260, 268, 269, 261), (261, 269, 270, 262), (262, 270, 271, 263), (263, 271, 264, 256), (264, 272, 273, 265), (265, 273, 274, 266), (266, 274, 275, 267), (267, 275, 276, 268), (268, 276, 277, 269), (269, 277, 278, 270), (270, 278, 279, 271), (271, 279, 272, 264), (272, 280, 281, 273), (273, 281, 282, 274), (274, 282, 283, 275), (275, 283, 284, 276), (276, 284, 285, 277), (277, 285, 286, 278), (278, 286, 287, 279), (279, 287, 280, 272), (280, 288, 289, 281), (281, 289, 290, 282), (282, 290, 291, 283), (283, 291, 292, 284), (284, 292, 293, 285), (285, 293, 294, 286), (286, 294, 295, 287), (287, 295, 288, 280), (288, 296, 297, 289), (289, 297, 298, 290), (290, 298, 299, 291), (291, 299, 300, 292), (292, 300, 301, 293), (293, 301, 302, 294), (294, 302, 303, 295), (295, 303, 296, 288), (296, 224, 225, 297), (297, 225, 226, 298), (298, 226, 227, 299), (299, 227, 228, 300), (300, 228, 229, 301), (301, 229, 230, 302), (302, 230, 231, 303), (303, 231, 224, 296), (320, 305, 307, 321), (321, 307, 309, 322), (322, 309, 311, 323), (323, 311, 313, 324), (324, 313, 315, 325), (325, 315, 317, 326), (311, 309, 330, 331), (327, 319, 305, 320), (326, 317, 319, 327), (304, 306, 308, 310, 312, 314, 316, 318), (316, 326, 327, 318), (318, 327, 320, 304), (314, 325, 326, 316), (312, 324, 325, 314), (310, 323, 324, 312), (308, 322, 323, 310), (306, 321, 322, 308), (304, 320, 321, 306), (332, 331, 339, 340), (317, 315, 333, 334), (313, 311, 331, 332), (319, 317, 334, 335), (309, 307, 328, 330), (315, 313, 332, 333), (305, 319, 335, 329), (307, 305, 329, 328), (336, 337, 343, 342, 341, 340, 339, 338), (330, 328, 336, 338), (335, 334, 342, 343), (333, 332, 340, 341), (331, 330, 338, 339), (328, 329, 337, 336), (329, 335, 343, 337), (334, 333, 341, 342), (360, 345, 347, 361), (361, 347, 349, 362), (362, 349, 351, 363), (363, 351, 353, 364), (364, 353, 355, 365), (365, 355, 357, 366), (347, 345, 359, 357, 355, 353, 351, 349), (367, 359, 345, 360), (366, 357, 359, 367), (344, 346, 348, 350, 352, 354, 356, 358), (356, 366, 367, 358), (358, 367, 360, 344), (354, 365, 366, 356), (352, 364, 365, 354), (350, 363, 364, 352), (348, 362, 363, 350), (346, 361, 362, 348), (344, 360, 361, 346), (368, 376, 377, 369), (369, 377, 378, 370), (370, 378, 379, 371), (371, 379, 380, 372), (372, 380, 381, 373), (373, 381, 382, 374), (374, 382, 383, 375), (368, 375, 383, 376), (376, 384, 385, 377), (377, 385, 386, 378), (378, 386, 387, 379), (379, 387, 388, 380), (380, 388, 389, 381), (381, 389, 390, 382), (382, 390, 391, 383), (383, 391, 384, 376), (384, 392, 393, 385), (385, 393, 394, 386), (386, 394, 395, 387), (387, 395, 396, 388), (388, 396, 397, 389), (389, 397, 398, 390), (390, 398, 399, 391), (391, 399, 392, 384), (392, 400, 401, 393), (393, 401, 402, 394), (394, 402, 403, 395), (395, 403, 404, 396), (396, 404, 405, 397), (397, 405, 406, 398), (398, 406, 407, 399), (399, 407, 400, 392), (400, 408, 409, 401), (401, 409, 410, 402), (402, 410, 411, 403), (403, 411, 412, 404), (404, 412, 413, 405), (405, 413, 414, 406), (406, 414, 415, 407), (407, 415, 408, 400), (408, 416, 417, 409), (409, 417, 418, 410), (410, 418, 419, 411), (411, 419, 420, 412), (412, 420, 421, 413), (413, 421, 422, 414), (414, 422, 423, 415), (415, 423, 416, 408), (416, 424, 425, 417), (417, 425, 426, 418), (418, 426, 427, 419), (419, 427, 428, 420), (420, 428, 429, 421), (421, 429, 430, 422), (422, 430, 431, 423), (423, 431, 424, 416), (424, 432, 433, 425), (425, 433, 434, 426), (426, 434, 435, 427), (427, 435, 436, 428), (428, 436, 437, 429), (429, 437, 438, 430), (430, 438, 439, 431), (431, 439, 432, 424), (432, 440, 441, 433), (433, 441, 442, 434), (434, 442, 443, 435), (435, 443, 444, 436), (436, 444, 445, 437), (437, 445, 446, 438), (438, 446, 447, 439), (439, 447, 440, 432), (440, 368, 369, 441), (441, 369, 370, 442), (442, 370, 371, 443), (443, 371, 372, 444), (444, 372, 373, 445), (445, 373, 374, 446), (446, 374, 375, 447), (447, 375, 368, 440), (464, 449, 451, 465), (465, 451, 453, 466), (466, 453, 455, 467), (467, 455, 457, 468), (468, 457, 459, 469), (469, 459, 461, 470), (455, 453, 474, 475), (471, 463, 449, 464), (470, 461, 463, 471), (448, 450, 452, 454, 456, 458, 460, 462), (460, 470, 471, 462), (462, 471, 464, 448), (458, 469, 470, 460), (456, 468, 469, 458), (454, 467, 468, 456), (452, 466, 467, 454), (450, 465, 466, 452), (448, 464, 465, 450), (476, 475, 483, 484), (461, 459, 477, 478), (457, 455, 475, 476), (463, 461, 478, 479), (453, 451, 472, 474), (459, 457, 476, 477), (449, 463, 479, 473), (451, 449, 473, 472), (480, 481, 487, 486, 485, 484, 483, 482), (474, 472, 480, 482), (479, 478, 486, 487), (477, 476, 484, 485), (475, 474, 482, 483), (472, 473, 481, 480), (473, 479, 487, 481), (478, 477, 485, 486), (488, 496, 497, 489), (489, 497, 498, 490), (490, 498, 499, 491), (491, 499, 500, 492), (492, 500, 501, 493), (493, 501, 502, 494), (494, 502, 503, 495), (488, 495, 503, 496), (496, 504, 505, 497), (497, 505, 506, 498), (498, 506, 507, 499), (499, 507, 508, 500), (500, 508, 509, 501), (501, 509, 510, 502), (502, 510, 511, 503), (503, 511, 504, 496), (504, 512, 513, 505), (505, 513, 514, 506), (506, 514, 515, 507), (507, 515, 516, 508), (508, 516, 517, 509), (509, 517, 518, 510), (510, 518, 519, 511), (511, 519, 512, 504), (512, 520, 521, 513), (513, 521, 522, 514), (514, 522, 523, 515), (515, 523, 524, 516), (516, 524, 525, 517), (517, 525, 526, 518), (518, 526, 527, 519), (519, 527, 520, 512), (520, 528, 529, 521), (521, 529, 530, 522), (522, 530, 531, 523), (523, 531, 532, 524), (524, 532, 533, 525), (525, 533, 534, 526), (526, 534, 535, 527), (527, 535, 528, 520), (528, 536, 537, 529), (529, 537, 538, 530), (530, 538, 539, 531), (531, 539, 540, 532), (532, 540, 541, 533), (533, 541, 542, 534), (534, 542, 543, 535), (535, 543, 536, 528), (536, 544, 545, 537), (537, 545, 546, 538), (538, 546, 547, 539), (539, 547, 548, 540), (540, 548, 549, 541), (541, 549, 550, 542), (542, 550, 551, 543), (543, 551, 544, 536), (544, 552, 553, 545), (545, 553, 554, 546), (546, 554, 555, 547), (547, 555, 556, 548), (548, 556, 557, 549), (549, 557, 558, 550), (550, 558, 559, 551), (551, 559, 552, 544), (552, 560, 561, 553), (553, 561, 562, 554), (554, 562, 563, 555), (555, 563, 564, 556), (556, 564, 565, 557), (557, 565, 566, 558), (558, 566, 567, 559), (559, 567, 560, 552), (560, 488, 489, 561), (561, 489, 490, 562), (562, 490, 491, 563), (563, 491, 492, 564), (564, 492, 493, 565), (565, 493, 494, 566), (566, 494, 495, 567), (567, 495, 488, 560), (568, 576, 577, 569), (569, 577, 578, 570), (570, 578, 579, 571), (571, 579, 580, 572), (572, 580, 581, 573), (573, 581, 582, 574), (574, 582, 583, 575), (568, 575, 583, 576), (576, 584, 585, 577), (577, 585, 586, 578), (578, 586, 587, 579), (579, 587, 588, 580), (580, 588, 589, 581), (581, 589, 590, 582), (582, 590, 591, 583), (583, 591, 584, 576), (584, 592, 593, 585), (585, 593, 594, 586), (586, 594, 595, 587), (587, 595, 596, 588), (588, 596, 597, 589), (589, 597, 598, 590), (590, 598, 599, 591), (591, 599, 592, 584), (592, 600, 601, 593), (593, 601, 602, 594), (594, 602, 603, 595), (595, 603, 604, 596), (596, 604, 605, 597), (597, 605, 606, 598), (598, 606, 607, 599), (599, 607, 600, 592), (600, 608, 609, 601), (601, 609, 610, 602), (602, 610, 611, 603), (603, 611, 612, 604), (604, 612, 613, 605), (605, 613, 614, 606), (606, 614, 615, 607), (607, 615, 608, 600), (608, 616, 617, 609), (609, 617, 618, 610), (610, 618, 619, 611), (611, 619, 620, 612), (612, 620, 621, 613), (613, 621, 622, 614), (614, 622, 623, 615), (615, 623, 616, 608), (616, 624, 625, 617), (617, 625, 626, 618), (618, 626, 627, 619), (619, 627, 628, 620), (620, 628, 629, 621), (621, 629, 630, 622), (622, 630, 631, 623), (623, 631, 624, 616), (624, 632, 633, 625), (625, 633, 634, 626), (626, 634, 635, 627), (627, 635, 636, 628), (628, 636, 637, 629), (629, 637, 638, 630), (630, 638, 639, 631), (631, 639, 632, 624), (632, 640, 641, 633), (633, 641, 642, 634), (634, 642, 643, 635), (635, 643, 644, 636), (636, 644, 645, 637), (637, 645, 646, 638), (638, 646, 647, 639), (639, 647, 640, 632), (640, 568, 569, 641), (641, 569, 570, 642), (642, 570, 571, 643), (643, 571, 572, 644), (644, 572, 573, 645), (645, 573, 574, 646), (646, 574, 575, 647), (647, 575, 568, 640), (664, 649, 651, 665), (665, 651, 653, 666), (666, 653, 655, 667), (667, 655, 657, 668), (668, 657, 659, 669), (669, 659, 661, 670), (651, 649, 663, 661, 659, 657, 655, 653), (671, 663, 649, 664), (670, 661, 663, 671), (648, 650, 652, 654, 656, 658, 660, 662), (660, 670, 671, 662), (662, 671, 664, 648), (658, 669, 670, 660), (656, 668, 669, 658), (654, 667, 668, 656), (652, 666, 667, 654), (650, 665, 666, 652), (648, 664, 665, 650), (686, 685, 693, 694), (684, 683, 691, 692), (682, 681, 689, 690), (685, 684, 692, 693), (683, 682, 690, 691), (681, 680, 688, 689), (690, 689, 696, 697), (693, 692, 699, 700), (691, 690, 697, 698), (689, 688, 695, 696), (694, 693, 700, 701), (692, 691, 698, 699), (700, 699, 706, 707), (698, 697, 704, 705), (696, 695, 702, 703), (701, 700, 707, 708), (699, 698, 705, 706), (697, 696, 703, 704), (680, 679, 688), (687, 686, 694), (688, 679, 695), (687, 694, 701), (687, 701, 708), (695, 679, 702), (703, 702, 672, 673), (708, 707, 677, 678), (706, 705, 675, 676), (704, 703, 673, 674), (702, 679, 672), (687, 708, 678), (707, 706, 676, 677), (705, 704, 674, 675), (723, 722, 730, 731), (721, 720, 728, 729), (719, 718, 726, 727), (722, 721, 729, 730), (720, 719, 727, 728), (718, 717, 725, 726), (727, 726, 733, 734), (730, 729, 736, 737), (728, 727, 734, 735), (726, 725, 732, 733), (731, 730, 737, 738), (729, 728, 735, 736), (737, 736, 743, 744), (735, 734, 741, 742), (733, 732, 739, 740), (738, 737, 744, 745), (736, 735, 742, 743), (734, 733, 740, 741), (717, 716, 725), (724, 723, 731), (725, 716, 732), (724, 731, 738), (724, 738, 745), (732, 716, 739), (740, 739, 709, 710), (745, 744, 714, 715), (743, 742, 712, 713), (741, 740, 710, 711), (739, 716, 709), (724, 745, 715), (744, 743, 713, 714), (742, 741, 711, 712), (760, 759, 767, 768), (758, 757, 765, 766), (756, 755, 763, 764), (759, 758, 766, 767), (757, 756, 764, 765), (755, 754, 762, 763), (764, 763, 770, 771), (767, 766, 773, 774), (765, 764, 771, 772), (763, 762, 769, 770), (768, 767, 774, 775), (766, 765, 772, 773), (774, 773, 780, 781), (772, 771, 778, 779), (770, 769, 776, 777), (775, 774, 781, 782), (773, 772, 779, 780), (771, 770, 777, 778), (754, 753, 762), (761, 760, 768), (762, 753, 769), (761, 768, 775), (761, 775, 782), (769, 753, 776), (777, 776, 746, 747), (782, 781, 751, 752), (780, 779, 749, 750), (778, 777, 747, 748), (776, 753, 746), (761, 782, 752), (781, 780, 750, 751), (779, 778, 748, 749), (797, 796, 804, 805), (795, 794, 802, 803), (793, 792, 800, 801), (796, 795, 803, 804), (794, 793, 801, 802), (792, 791, 799, 800), (801, 800, 807, 808), (804, 803, 810, 811), (802, 801, 808, 809), (800, 799, 806, 807), (805, 804, 811, 812), (803, 802, 809, 810), (811, 810, 817, 818), (809, 808, 815, 816), (807, 806, 813, 814), (812, 811, 818, 819), (810, 809, 816, 817), (808, 807, 814, 815), (791, 790, 799), (798, 797, 805), (799, 790, 806), (798, 805, 812), (798, 812, 819), (806, 790, 813), (814, 813, 783, 784), (819, 818, 788, 789), (817, 816, 786, 787), (815, 814, 784, 785), (813, 790, 783), (798, 819, 789), (818, 817, 787, 788), (816, 815, 785, 786), (820, 827, 841, 828), (820, 829, 840, 827), (821, 830, 843, 831), (821, 831, 842, 832), (822, 831, 843, 833), (822, 833, 841, 827), (822, 827, 840, 834), (822, 834, 842, 831), (823, 838, 843, 830), (823, 836, 845, 838), (824, 837, 845, 836), (824, 835, 844, 837), (825, 828, 841, 839), (825, 839, 844, 835), (826, 839, 841, 833), (826, 833, 843, 838), (826, 838, 845, 837), (826, 837, 844, 839), (842, 834, 846, 848), (834, 840, 847, 846), (848, 847, 829, 832), (842, 848, 832), (847, 840, 829), (848, 846, 847)])
me_sphere_004.polygons.foreach_set('use_smooth', [True] * 788)
me_sphere_004.use_remesh_preserve_volume = False
me_sphere_004.use_remesh_preserve_attributes = False
me_sphere_004.use_mirror_vertex_groups = False
me_sphere_004.update()
me_sphere_001 = bpy.data.meshes.new('Sphere.001')
me_sphere_001.from_pydata([(-0.1564, -0.4836, 0.2365), (-0.289, -0.4829, 0.1238), (-0.3776, -0.4818, -0.04501), (-0.4087, -0.4805, -0.2441), (-0.3776, -0.4792, -0.4431), (-0.289, -0.4781, -0.6119), (-0.1564, -0.4773, -0.7247), (-0.1445, -0.4238, 0.2368), (-0.267, -0.3723, 0.1242), (-0.3488, -0.3373, -0.04441), (-0.3776, -0.3241, -0.2434), (-0.3488, -0.3347, -0.4425), (-0.267, -0.3675, -0.6114), (-0.1445, -0.4175, -0.7244), (-0.1106, -0.3731, 0.237), (-0.2043, -0.2786, 0.1246), (-0.267, -0.2148, -0.0439), (-0.289, -0.1915, -0.2429), (-0.267, -0.2122, -0.442), (-0.2043, -0.2737, -0.6111), (-0.1106, -0.3667, -0.7242), (-2.703e-07, -0.4771, -0.7643), (-0.05985, -0.3392, 0.2371), (-0.1106, -0.2159, 0.1249), (-0.1445, -0.133, -0.04356), (-0.1564, -0.1029, -0.2425), (-0.1445, -0.1304, -0.4417), (-0.1106, -0.2111, -0.6108), (-0.05985, -0.3328, -0.7241), (-2.201e-07, -0.3272, 0.2372), (-2.003e-07, -0.1939, 0.125), (-1.829e-07, -0.1042, -0.04344), (-1.912e-07, -0.07182, -0.2424), (-1.996e-07, -0.1016, -0.4416), (-2.31e-07, -0.1891, -0.6107), (-2.298e-07, -0.3209, -0.724), (0.05985, -0.3392, 0.2371), (0.1106, -0.2159, 0.1249), (0.1445, -0.133, -0.04356), (0.1564, -0.1029, -0.2425), (0.1445, -0.1304, -0.4417), (0.1106, -0.2111, -0.6108), (0.05985, -0.3328, -0.7241), (-2.705e-07, -0.4839, 0.2761), (0.1106, -0.3731, 0.237), (0.2043, -0.2786, 0.1246), (0.267, -0.2148, -0.0439), (0.289, -0.1915, -0.2429), (0.267, -0.2122, -0.442), (0.2043, -0.2737, -0.6111), (0.1106, -0.3667, -0.7242), (0.1445, -0.4238, 0.2368), (0.267, -0.3723, 0.1242), (0.3488, -0.3373, -0.04441), (0.3776, -0.3241, -0.2434), (0.3488, -0.3347, -0.4425), (0.267, -0.3675, -0.6114), (0.1445, -0.4175, -0.7244), (0.1564, -0.4836, 0.2365), (0.289, -0.4829, 0.1238), (0.3776, -0.4818, -0.04501), (0.4087, -0.4805, -0.2441), (0.3776, -0.4792, -0.4431), (0.289, -0.4781, -0.6119), (0.1564, -0.4773, -0.7247), (0.1445, -0.5435, 0.2363), (0.267, -0.5935, 0.1233), (0.3488, -0.6263, -0.04561), (0.3776, -0.6369, -0.2447), (0.3488, -0.6236, -0.4437), (0.267, -0.5886, -0.6124), (0.1445, -0.5372, -0.7249), (0.1106, -0.5942, 0.2361), (0.2043, -0.6872, 0.1229), (0.267, -0.7487, -0.04611), (0.289, -0.7694, -0.2453), (0.267, -0.7461, -0.4442), (0.2043, -0.6824, -0.6127), (0.1106, -0.5879, -0.7251), (0.05985, -0.6281, 0.2359), (0.1106, -0.7499, 0.1226), (0.1445, -0.8306, -0.04645), (0.1564, -0.858, -0.2456), (0.1445, -0.828, -0.4446), (0.1106, -0.745, -0.613), (0.05985, -0.6218, -0.7253), (-2.691e-07, -0.64, 0.2359), (-3.713e-07, -0.7719, 0.1226), (-3.906e-07, -0.8593, -0.04657), (-4.355e-07, -0.8891, -0.2458), (-4.072e-07, -0.8567, -0.4447), (-4.02e-07, -0.767, -0.6131), (-3.457e-07, -0.6337, -0.7253), (-0.05985, -0.6281, 0.2359), (-0.1106, -0.7499, 0.1226), (-0.1445, -0.8306, -0.04645), (-0.1564, -0.858, -0.2456), (-0.1445, -0.828, -0.4446), (-0.1106, -0.745, -0.613), (-0.05985, -0.6218, -0.7253), (-0.1106, -0.5942, 0.2361), (-0.2043, -0.6872, 0.1229), (-0.267, -0.7487, -0.04611), (-0.289, -0.7694, -0.2453), (-0.267, -0.7461, -0.4442), (-0.2043, -0.6824, -0.6127), (-0.1106, -0.5879, -0.7251), (-0.1445, -0.5435, 0.2363), (-0.267, -0.5935, 0.1233), (-0.3488, -0.6263, -0.04561), (-0.3776, -0.6369, -0.2447), (-0.3488, -0.6236, -0.4437), (-0.267, -0.5886, -0.6124), (-0.1445, -0.5372, -0.7249)], [], [(4, 3, 10, 11), (2, 1, 8, 9), (5, 4, 11, 12), (3, 2, 9, 10), (1, 0, 7, 8), (6, 5, 12, 13), (12, 11, 18, 19), (10, 9, 16, 17), (8, 7, 14, 15), (13, 12, 19, 20), (11, 10, 17, 18), (9, 8, 15, 16), (15, 14, 22, 23), (20, 19, 27, 28), (18, 17, 25, 26), (16, 15, 23, 24), (19, 18, 26, 27), (17, 16, 24, 25), (28, 27, 34, 35), (26, 25, 32, 33), (24, 23, 30, 31), (27, 26, 33, 34), (25, 24, 31, 32), (23, 22, 29, 30), (34, 33, 40, 41), (32, 31, 38, 39), (30, 29, 36, 37), (35, 34, 41, 42), (33, 32, 39, 40), (31, 30, 37, 38), (41, 40, 48, 49), (39, 38, 46, 47), (37, 36, 44, 45), (42, 41, 49, 50), (40, 39, 47, 48), (38, 37, 45, 46), (50, 49, 56, 57), (48, 47, 54, 55), (46, 45, 52, 53), (49, 48, 55, 56), (47, 46, 53, 54), (45, 44, 51, 52), (55, 54, 61, 62), (53, 52, 59, 60), (56, 55, 62, 63), (54, 53, 60, 61), (52, 51, 58, 59), (57, 56, 63, 64), (63, 62, 69, 70), (61, 60, 67, 68), (59, 58, 65, 66), (64, 63, 70, 71), (62, 61, 68, 69), (60, 59, 66, 67), (68, 67, 74, 75), (66, 65, 72, 73), (71, 70, 77, 78), (69, 68, 75, 76), (67, 66, 73, 74), (70, 69, 76, 77), (78, 77, 84, 85), (76, 75, 82, 83), (74, 73, 80, 81), (77, 76, 83, 84), (75, 74, 81, 82), (73, 72, 79, 80), (81, 80, 87, 88), (84, 83, 90, 91), (82, 81, 88, 89), (80, 79, 86, 87), (85, 84, 91, 92), (83, 82, 89, 90), (91, 90, 97, 98), (89, 88, 95, 96), (87, 86, 93, 94), (92, 91, 98, 99), (90, 89, 96, 97), (88, 87, 94, 95), (94, 93, 100, 101), (99, 98, 105, 106), (97, 96, 103, 104), (95, 94, 101, 102), (98, 97, 104, 105), (96, 95, 102, 103), (106, 105, 112, 113), (104, 103, 110, 111), (102, 101, 108, 109), (105, 104, 111, 112), (103, 102, 109, 110), (101, 100, 107, 108), (0, 43, 7), (21, 6, 13), (21, 13, 20), (7, 43, 14), (14, 43, 22), (21, 20, 28), (22, 43, 29), (21, 28, 35), (29, 43, 36), (21, 35, 42), (36, 43, 44), (21, 42, 50), (44, 43, 51), (21, 50, 57), (51, 43, 58), (21, 57, 64), (21, 64, 71), (58, 43, 65), (65, 43, 72), (21, 71, 78), (72, 43, 79), (21, 78, 85), (79, 43, 86), (21, 85, 92), (21, 92, 99), (86, 43, 93), (93, 43, 100), (21, 99, 106), (100, 43, 107), (21, 106, 113), (107, 43, 0), (21, 113, 6), (112, 111, 4, 5), (110, 109, 2, 3), (108, 107, 0, 1), (113, 112, 5, 6), (111, 110, 3, 4), (109, 108, 1, 2)])
me_sphere_001.use_remesh_preserve_volume = False
me_sphere_001.use_remesh_preserve_attributes = False
me_sphere_001.use_mirror_vertex_groups = False
me_sphere_001.update()
me_cube_002 = bpy.data.meshes.new('Cube.002')
me_cube_002.from_pydata([], [], [])
me_cube_002.use_remesh_preserve_volume = False
me_cube_002.use_remesh_preserve_attributes = False
me_cube_002.use_mirror_vertex_groups = False
me_cube_002.update()

# ---- objects
ob_overshield = bpy.data.objects.new('overshield', me_circle_001)
ob_cube_002 = bpy.data.objects.new('Cube.002', me_cube_000)
ob_cube = bpy.data.objects.new('Cube', me_cube_003)
ob_sphere_003 = bpy.data.objects.new('Sphere.003', me_sphere_004)
ob_sphere = bpy.data.objects.new('Sphere', me_sphere_001)
ob_cube_001 = bpy.data.objects.new('Cube.001', me_cube_002)

# ---- transforms, parenting, visibility, modifiers, constraints
ob_overshield.location = (0.0, 0.0, 0.0)
ob_overshield.lineart.crease_threshold = 0.0
_m = ob_overshield.modifiers.new('Mirror', 'MIRROR')
_m.use_axis = (False, True, False)
ob_cube_002.location = (0.0, 0.0, 0.0)
ob_cube_002.lineart.crease_threshold = 0.0
_m = ob_cube_002.modifiers.new('Subsurf', 'SUBSURF')
_m.uv_smooth = 'PRESERVE_CORNERS'
_m.quality = 2
_m.show_only_control_edges = False
ob_cube.location = (0.0, 0.0, 0.0)
ob_cube.lineart.crease_threshold = 0.0
_m = ob_cube.modifiers.new('Subsurf', 'SUBSURF')
_m.uv_smooth = 'PRESERVE_CORNERS'
_m.quality = 2
_m.show_only_control_edges = False
ob_sphere_003.location = (-1.417, 0.0, 0.2516)
ob_sphere_003.rotation_euler = (-1.217e-07, 1.383, -1.263e-08)
ob_sphere_003.scale = (0.3794, 0.5677, 0.2506)
ob_sphere_003.lineart.crease_threshold = 0.0
_m = ob_sphere_003.modifiers.new('Mirror', 'MIRROR')
_m.use_axis = (False, True, False)
_m.merge_threshold = 0.01
ob_sphere.location = (0.3523, 3.222e-09, -0.02398)
ob_sphere.rotation_euler = (-1.587e-07, 1.929, 2.43e-08)
ob_sphere.lineart.crease_threshold = 0.0
_m = ob_sphere.modifiers.new('Mirror', 'MIRROR')
_m.use_axis = (False, True, False)
ob_cube_001.location = (0.3523, 3.222e-09, -0.02398)
ob_cube_001.rotation_euler = (9.085e-09, 0.3578, 5.024e-08)
ob_cube_001.lineart.crease_threshold = 0.0
_m = ob_cube_001.modifiers.new('Mirror', 'MIRROR')
_m.use_axis = (False, True, False)

# ---- collection membership
col_collection_1.objects.link(ob_overshield)
col_collection_1.objects.link(ob_cube_002)
col_collection_1.objects.link(ob_cube)
col_collection_1.objects.link(ob_sphere_003)
col_collection_1.objects.link(ob_sphere)
col_collection_1.objects.link(ob_cube_001)

# ---- scene / render settings (as saved in the file)
scene.frame_start = 1; scene.frame_end = 250; scene.frame_set(1)
scene.render.engine = 'BLENDER_EEVEE_NEXT'
scene.render.resolution_percentage = 50
scene.render.dither_intensity = 0.0
scene.cycles.use_denoising = False
scene.cycles.samples = 10
scene.cycles.sampling_pattern = 'TABULATED_SOBOL'
scene.cycles.light_sampling_threshold = 0.0
scene.cycles.use_adaptive_sampling = False
scene.cycles.use_light_tree = False
scene.cycles.blur_glossy = 0.0
scene.cycles.pixel_filter_type = 'GAUSSIAN'
scene.cycles.sample_clamp_indirect = 0.0
scene.view_settings.view_transform = 'Standard'
bpy.context.view_layer.update()

# ---- added for rendering (the .blend has no active camera and no usable light): camera, sun
cam_auto = bpy.data.cameras.new('AutoCamera')
cam_auto.lens = 50.0
cam_auto.sensor_width = 36.0
cam_auto.clip_end = 1000.0
ob_auto_camera = bpy.data.objects.new('AutoCamera', cam_auto)
scene.collection.objects.link(ob_auto_camera)
ob_auto_camera.location = (9.24244, -12.9581, 9.16279)
ob_auto_camera.rotation_euler = (1.09748, -7.21219e-08, 0.694738)
scene.camera = ob_auto_camera
light_auto_sun = bpy.data.lights.new('AutoSun', 'SUN')
light_auto_sun.energy = 3.0
light_auto_sun.angle = 0.0523599
ob_auto_sun = bpy.data.objects.new('AutoSun', light_auto_sun)
scene.collection.objects.link(ob_auto_sun)
ob_auto_sun.rotation_euler = (0.872665, 0.174533, 0.523599)
bpy.context.view_layer.update()
